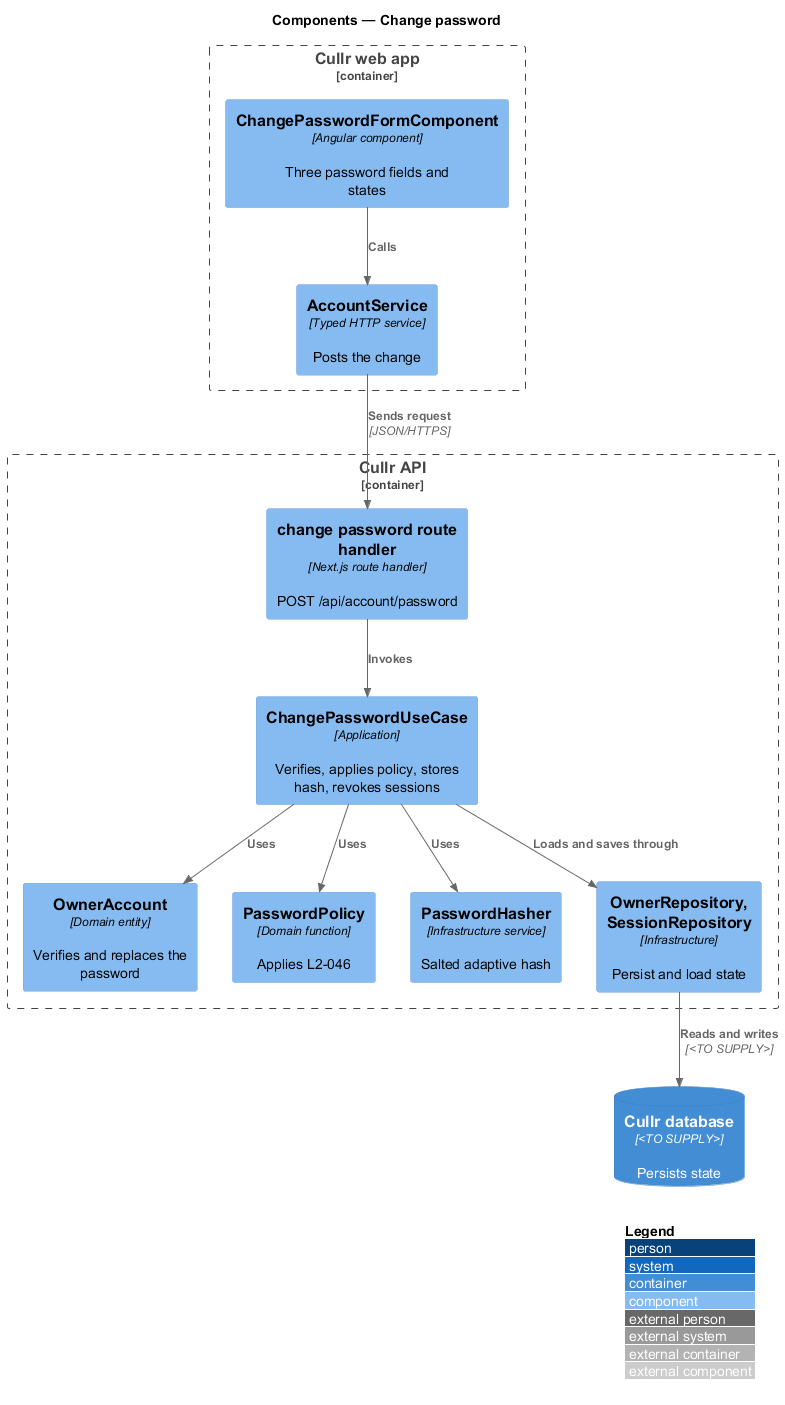

The diagram above was rendered by PlantUML. Its source (embedded in the PNG):
@startuml
!include <C4/C4_Component>
LAYOUT_WITH_LEGEND()
title Components — Change password

Container_Boundary(spa, "Cullr web app") {
  Component(f0, "ChangePasswordFormComponent", "Angular component", "Three password fields and states")
  Component(f1, "AccountService", "Typed HTTP service", "Posts the change")
}
Container_Boundary(api, "Cullr API") {
  Component(a0, "change password route handler", "Next.js route handler", "POST /api/account/password")
  Component(a1, "ChangePasswordUseCase", "Application", "Verifies, applies policy, stores hash, revokes sessions")
  Component(a2, "OwnerAccount", "Domain entity", "Verifies and replaces the password")
  Component(a3, "PasswordPolicy", "Domain function", "Applies L2-046")
  Component(a4, "PasswordHasher", "Infrastructure service", "Salted adaptive hash")
  Component(r, "OwnerRepository, SessionRepository", "Infrastructure", "Persist and load state")
}
ContainerDb(db, "Cullr database", "<TO SUPPLY>", "Persists state")

Rel(f0, f1, "Calls")
Rel(f1, a0, "Sends request", "JSON/HTTPS")
Rel(a0, a1, "Invokes")
Rel(a1, a2, "Uses")
Rel(a1, a3, "Uses")
Rel(a1, a4, "Uses")
Rel(a1, r, "Loads and saves through")
Rel(r, db, "Reads and writes", "<TO SUPPLY>")
@enduml